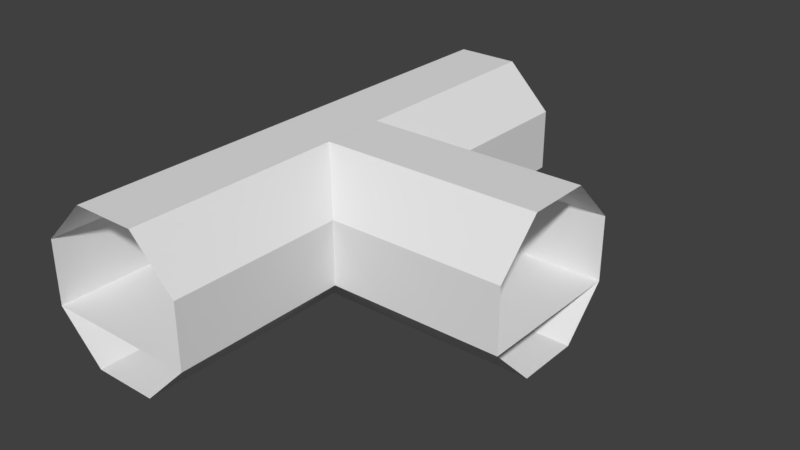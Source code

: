 # Source: t.blend  (saved by Blender 2.78.0; exported with 4.5.12 LTS)
import bpy
from mathutils import Matrix  # noqa: F401  (used for matrix-valued properties, if any)

bpy.ops.wm.read_factory_settings(use_empty=True)
scene = bpy.context.scene
scene.name = 'Scene'

# ---- collections
col_collection_1 = bpy.data.collections.new('Collection 1'); scene.collection.children.link(col_collection_1)

# ---- world
world_world = bpy.data.worlds.new('World'); scene.world = world_world
world_world.color = (0.05088, 0.05088, 0.05088)
world_world.use_sun_shadow = False
world_world.sun_shadow_jitter_overblur = 0.0
world_world.cycles.sampling_method = 'MANUAL'

# ---- meshes
me_cylinder_002 = bpy.data.meshes.new('Cylinder.002')
me_cylinder_002.from_pydata([(-0.3827, -3.0, -0.9239), (-0.3827, 3.0, -0.9239), (0.3827, -3.0, -0.9239), (0.3827, 3.0, -0.9239), (0.9239, -3.0, -0.3827), (0.9239, 3.0, -0.3827), (0.9239, -3.0, 0.3827), (0.9239, 3.0, 0.3827), (0.3827, -3.0, 0.9239), (0.3827, 3.0, 0.9239), (-0.3827, -3.0, 0.9239), (-0.3827, 3.0, 0.9239), (-0.9239, -3.0, 0.3827), (-0.9239, 3.0, 0.3827), (-0.9239, -3.0, -0.3827), (-0.9239, 3.0, -0.3827), (-0.3827, -0.9237, -0.9239), (-0.3827, -0.3829, -0.9239), (-0.3827, 0.3829, -0.9239), (-0.3827, 0.9225, -0.9239), (0.3827, 0.9225, -0.9239), (0.3827, 0.3829, -0.9239), (0.3827, -0.3829, -0.9239), (0.3827, -0.9237, -0.9239), (0.9239, 0.9225, -0.3827), (0.9239, -0.9237, -0.3827), (0.9239, 0.9225, 0.3827), (0.9239, -0.9237, 0.3827), (0.3827, 0.9225, 0.9239), (0.3827, 0.3829, 0.9239), (0.3827, -0.3829, 0.9239), (0.3827, -0.9237, 0.9239), (-0.3827, 0.9225, 0.9239), (-0.3827, 0.3829, 0.9239), (-0.3827, -0.3829, 0.9239), (-0.3827, -0.9237, 0.9239), (-0.9239, 0.9225, 0.3827), (-0.9239, -0.9237, 0.3827), (-0.9239, 0.9225, -0.3827), (-0.9239, -0.9237, -0.3827), (3.0, 0.3827, -0.9239), (3.0, -0.3827, -0.9239), (3.0, -0.9239, -0.3827), (3.0, -0.9239, 0.3827), (3.0, -0.3827, 0.9239), (3.0, 0.3827, 0.9239), (3.0, 0.9239, 0.3827), (3.0, 0.9239, -0.3827), (-0.3829, 0.3827, -0.9239), (0.3829, 0.3827, -0.9239), (0.9225, 0.3827, -0.9239), (0.9225, -0.3827, -0.9239), (0.3829, -0.3827, -0.9239), (-0.3829, -0.3827, -0.9239), (0.9225, -0.9239, -0.3827), (-0.9237, -0.9239, -0.3827), (0.9225, -0.9239, 0.3827), (-0.9237, -0.9239, 0.3827), (0.9225, -0.3827, 0.9239), (0.3829, -0.3827, 0.9239), (0.9225, 0.3827, 0.9239), (0.3829, 0.3827, 0.9239), (-0.3829, 0.3827, 0.9239), (0.9225, 0.9239, 0.3827), (-0.9237, 0.9239, 0.3827), (0.9225, 0.9239, -0.3827), (-0.9237, 0.9239, -0.3827)], [], [(19, 20, 3, 1), (20, 24, 5, 3), (24, 26, 7, 5), (26, 28, 9, 7), (28, 32, 11, 9), (32, 36, 13, 11), (36, 38, 15, 13), (38, 19, 1, 15), (14, 0, 16, 39), (22, 23, 25, 52), (25, 54, 51, 52), (12, 14, 39, 37), (10, 12, 37, 35), (34, 35, 37, 57), (8, 10, 35, 31), (31, 35, 34, 30), (30, 34, 33, 29), (29, 33, 32, 28), (6, 8, 31, 27), (33, 64, 62, 36, 32), (29, 28, 26, 63), (4, 6, 27, 25), (2, 4, 25, 23), (65, 24, 49, 50), (21, 49, 24, 20), (0, 2, 23, 16), (16, 23, 22, 17), (17, 22, 21, 18), (18, 21, 20, 19), (50, 51, 41, 40), (51, 54, 42, 41), (54, 56, 43, 42), (56, 58, 44, 43), (58, 60, 45, 44), (60, 63, 46, 45), (63, 65, 47, 46), (65, 50, 40, 47), (18, 19, 38, 66), (61, 29, 63, 60), (30, 59, 27, 31), (14, 39, 25, 4), (59, 61, 60, 58), (58, 56, 27, 59), (39, 25, 24, 38), (37, 39, 38, 36), (24, 5, 15, 38), (17, 55, 39, 16), (38, 39, 53, 48), (36, 62, 34, 57), (47, 65, 54, 42), (49, 52, 51, 50)])
me_cylinder_002.use_remesh_preserve_volume = False
me_cylinder_002.use_remesh_preserve_attributes = False
me_cylinder_002.use_mirror_vertex_groups = False
me_cylinder_002.update()

# ---- objects
ob_t = bpy.data.objects.new('t', me_cylinder_002)

# ---- transforms, parenting, visibility, modifiers, constraints
ob_t.location = (0.0, 0.0, 0.0)
ob_t.lineart.crease_threshold = 0.0

# ---- collection membership
col_collection_1.objects.link(ob_t)

# ---- scene / render settings (as saved in the file)
scene.frame_start = 1; scene.frame_end = 250; scene.frame_set(1)
scene.render.engine = 'BLENDER_EEVEE_NEXT'
scene.render.resolution_percentage = 50
scene.render.dither_intensity = 0.0
scene.cycles.use_denoising = False
scene.cycles.samples = 128
scene.cycles.sampling_pattern = 'TABULATED_SOBOL'
scene.cycles.light_sampling_threshold = 0.0
scene.cycles.use_adaptive_sampling = False
scene.cycles.use_light_tree = False
scene.cycles.blur_glossy = 0.0
scene.cycles.sample_clamp_indirect = 0.0
scene.view_settings.view_transform = 'Standard'
bpy.context.view_layer.update()

# ---- added for rendering (the .blend has no active camera and no usable light): camera, sun
cam_auto = bpy.data.cameras.new('AutoCamera')
cam_auto.lens = 50.0
cam_auto.sensor_width = 36.0
cam_auto.clip_end = 1000.0
ob_auto_camera = bpy.data.objects.new('AutoCamera', cam_auto)
scene.collection.objects.link(ob_auto_camera)
ob_auto_camera.location = (7.88791, -8.21982, 5.47988)
ob_auto_camera.rotation_euler = (1.09748, -7.21219e-08, 0.694738)
scene.camera = ob_auto_camera
light_auto_sun = bpy.data.lights.new('AutoSun', 'SUN')
light_auto_sun.energy = 3.0
light_auto_sun.angle = 0.0523599
ob_auto_sun = bpy.data.objects.new('AutoSun', light_auto_sun)
scene.collection.objects.link(ob_auto_sun)
ob_auto_sun.rotation_euler = (0.872665, 0.174533, 0.523599)
bpy.context.view_layer.update()
